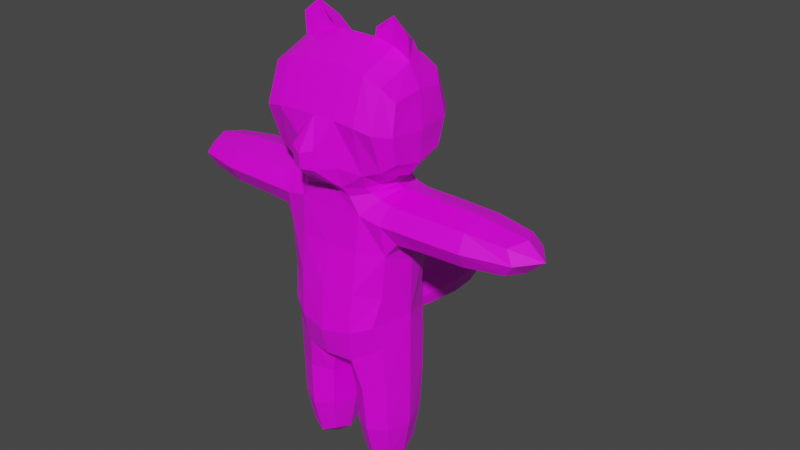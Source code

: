 # Source: Bibou.blend  (saved by Blender 2.82.7; exported with 4.5.12 LTS)
import bpy
from mathutils import Matrix  # noqa: F401  (used for matrix-valued properties, if any)

bpy.ops.wm.read_factory_settings(use_empty=True)
scene = bpy.context.scene
scene.name = 'Scene'

# ---- collections
col_collection = bpy.data.collections.new('Collection'); scene.collection.children.link(col_collection)

# ---- images (referenced by path relative to the original .blend; pixels are not part of the script)
import os
ASSET_DIR = os.environ.get("B2B_ASSET_DIR", "")  # directory of the original .blend (textures are referenced by path, not embedded)
HERE = os.path.dirname(os.path.abspath(__file__))  # packed textures are extracted next to this script under _unpacked/

def load_image(name, relpath, width, height, colorspace="sRGB"):
    """Load a texture the original file referenced (path relative to the .blend, or extracted next to this script)."""
    p = next((c for c in (os.path.join(HERE, relpath), os.path.join(ASSET_DIR, relpath)) if relpath and os.path.exists(c)), "")
    if p:
        img = bpy.data.images.load(p, check_existing=True)
        img.name = name
    else:  # same state as the original file: an image datablock whose file is absent (Cycles renders it pink)
        img = bpy.data.images.new(name, width, height)
        img.source = "FILE"
        img.filepath = "//" + (relpath or name)
    img.colorspace_settings.name = colorspace
    return img
img_texture = load_image('Texture', 'Bibou.png', 1024, 1024, 'sRGB')

# ---- materials (node trees are filled in below, after node groups)
mat_material = bpy.data.materials.new('Material')
mat_material.alpha_threshold = 0.0
mat_material.use_transparent_shadow = False
mat_material.line_color = (0.0, 0.0, 0.0, 1.0)

# ---- material node trees
mat_material.use_nodes = True; mat_material.node_tree.nodes.clear()
_N = mat_material.node_tree.nodes; _L = mat_material.node_tree.links
n0 = _N.new('ShaderNodeOutputMaterial'); n0.name = 'Material Output'; n0.location = (300, 300)
n1 = _N.new('ShaderNodeBsdfPrincipled'); n1.name = 'Principled BSDF'; n1.location = (10, 300)
n1.distribution = 'GGX'
n1.subsurface_method = 'BURLEY'
n1.inputs[2].default_value = 0.4
n1.inputs[3].default_value = 1.45
n1.inputs[27].default_value = (0.0, 0.0, 0.0, 1.0)
n1.inputs[28].default_value = 1.0
n2 = _N.new('ShaderNodeTexImage'); n2.name = 'Image Texture'; n2.location = (-280, 280)
n2.image = img_texture
_L.new(n1.outputs[0], n0.inputs[0])
_L.new(n2.outputs[0], n1.inputs[0])
n0.is_active_output = True

# ---- world
world_world = bpy.data.worlds.new('World'); scene.world = world_world
world_world.use_nodes = True; world_world.node_tree.nodes.clear()
_N = world_world.node_tree.nodes; _L = world_world.node_tree.links
n0 = _N.new('ShaderNodeOutputWorld'); n0.name = 'World Output'; n0.location = (300, 300)
n1 = _N.new('ShaderNodeBackground'); n1.name = 'Background'; n1.location = (10, 300)
n1.inputs[0].default_value = (0.05088, 0.05088, 0.05088, 1.0)
_L.new(n1.outputs[0], n0.inputs[0])
n0.is_active_output = True
world_world.color = (0.05088, 0.05088, 0.05088)
world_world.use_sun_shadow = False
world_world.sun_shadow_jitter_overblur = 0.0

# ---- meshes
me_cube_001 = bpy.data.meshes.new('Cube.001')
me_cube_001.from_pydata([(0.8356, -0.4133, -1.127), (0.9138, -0.4, 1.87), (0.8726, 0.4, -1.109), (0.9138, 0.4, 1.87), (0.8791, 0.456, 1.08), (0.883, -0.468, 1.1), (0.1601, 0.4, -1.29), (0.2237, -0.4133, -1.296), (0.7748, -0.3, -2.493), (0.7706, 0.3, -2.46), (0.3238, -0.3, -2.493), (0.3183, 0.3, -2.46), (0.7794, 0.5, -0.1112), (0.4418, 0.6, -1.019), (0.3319, 0.6182, -0.2723), (0.2696, 0.6182, -0.6679), (0.3468, 1.902, -0.2121), (0.3468, 1.902, -0.7098), (0.1156, 2.925, -0.3698), (0.1156, 2.925, -0.5581), (0.2538, 0.9061, -0.6391), (0.2538, 0.9061, -0.2883), (0.2435, 2.633, -0.6782), (0.2435, 2.633, -0.2461), (1.385, -0.3914, 1.857), (1.385, 0.4086, 1.857), (1.385, 0.4086, 1.328), (1.385, -0.3914, 1.328), (2.734, -0.2611, 1.778), (2.734, 0.3389, 1.778), (2.734, 0.3389, 1.382), (2.734, -0.2611, 1.382), (0.7367, -0.595, -0.0728), (0.6287, -0.4333, 1.974), (0.6287, 0.4333, 1.974), (0.6644, -0.66, 2.313), (0.6644, 0.66, 2.313), (0.6556, -0.6, 3.704), (0.6556, 0.6, 3.704), (1.062, -0.45, 2.51), (1.062, 0.45, 2.51), (1.062, -0.45, 3.376), (1.062, 0.45, 3.376), (0.0, -0.46, -0.9097), (0.0, -0.6, 1.993), (0.0, 0.4, -0.9479), (0.0, 0.6, 1.993), (0.0, -0.6667, 1.083), (-4.657e-09, 0.6, 1.076), (2.328e-10, 0.6182, -0.03553), (1.164e-09, 0.6182, -0.7433), (0.0, 2.0, -0.04871), (0.0, 2.0, -0.8709), (0.0, 2.95, -0.3527), (0.0, 2.95, -0.5756), (0.0, 0.9061, -0.2007), (-6.985e-10, 0.9061, -0.7268), (0.0, 2.633, -0.1381), (0.0, 2.633, -0.7863), (-1.397e-09, -0.86, -0.248), (-1.511e-32, -1.157, 2.41), (0.0, 0.85, 2.41), (0.0, -0.6, 3.76), (0.0, 0.6, 3.76), (0.0, -0.0075, -0.977), (-2.328e-09, -0.6104, 1.613), (0.0, 0.0, 1.993), (0.0, 0.5773, -0.8529), (0.08359, 0.4, -0.9946), (0.7526, 0.4042, 1.899), (0.8539, 0.4218, -0.462), (0.9635, -0.001667, -1.035), (0.9393, 2.794e-09, 1.962), (0.8007, -0.4679, -0.4479), (0.5155, -0.58, -1.229), (0.3814, -0.6188, 1.923), (9.313e-10, -0.7908, 0.4041), (-8.848e-09, 0.6021, 1.613), (0.8613, 0.5602, 1.591), (0.8619, -0.5619, 1.593), (0.4929, -0.6327, 1.101), (0.9751, -0.001708, 0.8844), (0.4816, 0.5852, 1.072), (0.3159, 0.575, -1.192), (0.1536, -0.44, -0.9562), (0.1084, -0.001667, -1.318), (0.8232, -4.191e-09, -2.597), (0.5495, -0.3657, -2.603), (0.5426, 0.3657, -2.55), (0.2726, -6.985e-09, -2.597), (0.8354, -0.3845, -1.947), (0.8372, 0.3829, -1.896), (0.2397, 0.3829, -1.919), (0.2587, -0.3845, -1.968), (9.779e-09, 0.6023, 0.4226), (0.8198, 0.4278, 0.335), (0.6312, 0.575, -1.113), (0.2161, 0.6182, -0.08323), (0.367, 0.6023, -0.8016), (0.5622, 0.5865, -0.1864), (0.1402, 0.6182, -0.7356), (0.3522, 0.6182, -0.5055), (0.0, 2.0, -0.4598), (0.1994, 1.91, -0.1), (0.1994, 1.91, -0.8217), (0.3989, 1.902, -0.461), (0.3109, 1.367, -0.6775), (0.2389, 0.6815, -0.305), (0.0, 0.6815, -0.2077), (0.0, 1.375, -0.7881), (0.0, 2.988, -0.4644), (0.06505, 2.946, -0.3553), (0.06505, 2.946, -0.5729), (0.1161, 2.941, -0.4641), (0.0, 2.835, -0.2359), (0.0, 2.342, -0.8411), (0.1675, 2.832, -0.6168), (0.3162, 2.329, -0.2109), (0.2311, 0.6815, -0.6253), (0.3109, 1.367, -0.247), (6.985e-10, 1.375, -0.1361), (-9.313e-10, 0.6815, -0.7024), (0.1459, 0.9061, -0.7159), (0.1459, 0.9061, -0.2116), (0.2919, 0.9061, -0.4637), (0.0, 2.342, -0.08089), (0.0, 2.835, -0.6907), (0.3162, 2.329, -0.7114), (0.1675, 2.832, -0.3097), (0.14, 2.633, -0.7728), (0.14, 2.633, -0.1516), (0.2801, 2.633, -0.4622), (0.0, 2.633, -0.4622), (1.385, 0.008643, 1.956), (1.385, 0.5586, 1.593), (1.385, -0.5414, 1.593), (1.385, 0.008643, 1.229), (1.037, 0.4011, 1.861), (1.036, 0.4071, 1.305), (1.037, -0.3989, 1.861), (1.036, -0.4056, 1.307), (2.861, 0.04173, 1.82), (2.861, 0.4075, 1.579), (2.861, -0.324, 1.579), (2.861, 0.04173, 1.337), (2.131, -0.3575, 1.333), (2.131, -0.3575, 1.839), (2.131, 0.4082, 1.839), (2.131, 0.4082, 1.333), (0.8224, -0.4804, 0.3972), (4.424e-09, -0.7517, -0.6981), (0.4491, -0.7727, -0.1801), (0.7526, -0.4042, 1.899), (0.3814, 0.6188, 1.923), (0.7114, 8.382e-09, 2.001), (0.0, 1.863e-09, 2.41), (0.3387, -0.831, 2.399), (0.3387, 0.831, 2.399), (0.7481, 2.794e-09, 2.125), (0.0, 0.7438, 2.083), (0.589, 0.5101, 2.063), (0.0, -0.7438, 2.083), (0.589, -0.5101, 2.063), (0.0, 0.0, 4.01), (0.3395, -0.6, 3.753), (0.3395, 0.6, 3.753), (0.6556, 0.0, 3.946), (0.0, 0.8563, 3.091), (0.6566, 0.8372, 3.049), (0.0, -0.8563, 3.091), (0.6566, -0.8372, 3.049), (1.089, -9.313e-10, 2.411), (1.089, -1.863e-09, 3.454), (1.089, 0.5486, 2.932), (1.089, -0.5486, 2.932), (0.9204, -0.5813, 2.405), (0.9171, -0.5743, 3.574), (0.9171, 0.5743, 3.574), (0.9204, 0.5813, 2.405), (0.522, 0.5836, 1.656), (0.523, -0.5879, 1.658), (0.06439, -0.005, -1.02), (0.8207, -5.588e-09, 1.971), (0.4065, -0.677, -0.7104), (0.9573, -0.00576, 9.257e-05), (0.1696, 0.5836, -0.8855), (0.5477, -7.916e-09, -2.826), (0.9449, -0.0002083, -1.94), (0.1475, -0.0002083, -1.975), (0.5457, -0.5306, -1.97), (0.523, 0.5473, -1.771), (0.5794, 0.5853, -0.6246), (0.4386, 0.5864, 0.3233), (0.3576, 1.367, -0.4622), (0.1788, 1.369, -0.152), (0.1788, 1.369, -0.7724), (0.05524, 2.982, -0.4644), (0.1912, 2.834, -0.4633), (0.0963, 2.835, -0.2449), (0.0963, 2.835, -0.6817), (0.131, 0.6815, -0.693), (0.1405, 0.6815, -0.2221), (0.2711, 0.6815, -0.4695), (0.1818, 2.331, -0.8216), (0.1818, 2.331, -0.1006), (0.3636, 2.329, -0.4611), (1.031, 0.5526, 1.594), (1.041, 0.00108, 1.96), (1.044, 0.0009137, 1.191), (1.032, -0.5506, 1.594), (2.144, -0.5012, 1.586), (2.144, 0.02565, 1.934), (2.144, 0.02565, 1.237), (2.144, 0.5525, 1.586), (3.127, 0.0477, 1.576), (0.4763, -0.7167, 0.4411), (0.3376, 0.7202, 2.072), (0.3397, 0.8528, 3.084), (0.6757, -3.725e-09, 2.051), (0.3376, -0.7202, 2.072), (0.3395, 0.0, 4.002), (0.92, -0.792, 2.991), (0.3397, -0.8528, 3.084), (1.147, 5.588e-09, 2.909), (0.92, 0.792, 2.991), (0.9198, 5.588e-09, 3.789), (0.9298, -1.863e-09, 2.192), (0.0, 2.84, -0.4633), (-0.05524, 2.982, -0.4644), (0.0, 2.342, -0.461), (0.0, -1.863e-09, 2.083), (0.0, 1.49e-08, 3.119), (0.1825, -1.093, 2.687), (0.3392, -0.8414, 2.726), (-1.914e-17, -1.169, 2.64), (0.1788, -1.085, 2.404), (0.6556, 0.3, 3.825), (0.9184, 0.2872, 3.682), (0.3395, 0.3, 3.877), (0.6556, 0.0, 4.346), (0.4277, -0.08352, 4.174), (0.4673, 0.1865, 4.115), (0.9113, -0.02332, 4.132), (0.8223, 0.187, 4.02), (0.6556, 0.2042, 4.065)], [(110, 228)], [(48, 77, 179, 82), (46, 153, 179, 77), (34, 69, 179, 153), (3, 78, 179, 69), (4, 82, 179, 78), (5, 79, 180, 80), (1, 152, 180, 79), (33, 75, 180, 152), (44, 65, 180, 75), (47, 80, 180, 65), (45, 68, 181, 64), (68, 6, 85, 181), (181, 85, 7, 84), (64, 181, 84, 43), (3, 69, 182, 72), (69, 34, 154, 182), (182, 154, 33, 152), (72, 182, 152, 1), (0, 73, 183, 74), (32, 151, 183, 73), (59, 150, 183, 151), (43, 84, 183, 150), (7, 74, 183, 84), (2, 70, 184, 71), (12, 95, 184, 70), (4, 81, 184, 95), (5, 149, 184, 81), (32, 73, 184, 149), (0, 71, 184, 73), (45, 67, 185, 68), (50, 100, 185, 67), (15, 98, 185, 100), (13, 83, 185, 98), (6, 68, 185, 83), (10, 89, 186, 87), (89, 11, 88, 186), (186, 88, 9, 86), (87, 186, 86, 8), (2, 71, 187, 91), (71, 0, 90, 187), (187, 90, 8, 86), (91, 187, 86, 9), (7, 85, 188, 93), (85, 6, 92, 188), (188, 92, 11, 89), (93, 188, 89, 10), (0, 74, 189, 90), (74, 7, 93, 189), (189, 93, 10, 87), (90, 189, 87, 8), (6, 83, 190, 92), (13, 96, 190, 83), (2, 91, 190, 96), (9, 88, 190, 91), (11, 92, 190, 88), (13, 98, 191, 96), (15, 101, 191, 98), (14, 99, 191, 101), (12, 70, 191, 99), (2, 96, 191, 70), (12, 99, 192, 95), (14, 97, 192, 99), (49, 94, 192, 97), (48, 82, 192, 94), (4, 95, 192, 82), (21, 124, 193, 119), (124, 20, 106, 193), (193, 106, 17, 105), (119, 193, 105, 16), (55, 123, 194, 120), (123, 21, 119, 194), (194, 119, 16, 103), (120, 194, 103, 51), (20, 122, 195, 106), (122, 56, 109, 195), (195, 109, 52, 104), (106, 195, 104, 17), (53, 111, 196, 110), (111, 18, 113, 196), (196, 113, 19, 112), (110, 196, 112, 54), (23, 131, 197, 128), (131, 22, 116, 197), (197, 116, 19, 113), (128, 197, 113, 18), (57, 130, 198, 114), (130, 23, 128, 198), (198, 128, 18, 111), (114, 198, 111, 53), (22, 129, 199, 116), (129, 58, 126, 199), (199, 126, 54, 112), (116, 199, 112, 19), (15, 100, 200, 118), (100, 50, 121, 200), (200, 121, 56, 122), (118, 200, 122, 20), (49, 97, 201, 108), (97, 14, 107, 201), (201, 107, 21, 123), (108, 201, 123, 55), (14, 101, 202, 107), (101, 15, 118, 202), (202, 118, 20, 124), (107, 202, 124, 21), (17, 104, 203, 127), (104, 52, 115, 203), (203, 115, 58, 129), (127, 203, 129, 22), (51, 103, 204, 125), (103, 16, 117, 204), (204, 117, 23, 130), (125, 204, 130, 57), (16, 105, 205, 117), (105, 17, 127, 205), (205, 127, 22, 131), (117, 205, 131, 23), (4, 78, 206, 138), (78, 3, 137, 206), (206, 137, 25, 134), (138, 206, 134, 26), (3, 72, 207, 137), (72, 1, 139, 207), (207, 139, 24, 133), (137, 207, 133, 25), (5, 81, 208, 140), (81, 4, 138, 208), (208, 138, 26, 136), (140, 208, 136, 27), (1, 79, 209, 139), (79, 5, 140, 209), (209, 140, 27, 135), (139, 209, 135, 24), (24, 135, 210, 146), (135, 27, 145, 210), (210, 145, 31, 143), (146, 210, 143, 28), (25, 133, 211, 147), (133, 24, 146, 211), (211, 146, 28, 141), (147, 211, 141, 29), (27, 136, 212, 145), (136, 26, 148, 212), (212, 148, 30, 144), (145, 212, 144, 31), (26, 134, 213, 148), (134, 25, 147, 213), (213, 147, 29, 142), (148, 213, 142, 30), (28, 143, 214, 141), (143, 31, 144, 214), (214, 144, 30, 142), (141, 214, 142, 29), (59, 151, 215, 76), (151, 32, 149, 215), (215, 149, 5, 80), (76, 215, 80, 47), (34, 153, 216, 160), (153, 46, 159, 216), (216, 159, 61, 157), (160, 216, 157, 36), (36, 157, 217, 168), (157, 61, 167, 217), (217, 167, 63, 165), (168, 217, 165, 38), (33, 154, 218, 162), (154, 34, 160, 218), (218, 160, 36, 158), (162, 218, 158, 35), (44, 75, 219, 161), (75, 33, 162, 219), (219, 162, 35, 156), (161, 219, 156, 235, 60), (37, 166, 220, 164), (225, 237, 243, 242), (220, 238, 165, 63, 163), (164, 220, 163, 62), (37, 170, 221, 176), (170, 35, 175, 221), (221, 175, 39, 174), (176, 221, 174, 41), (60, 235, 232, 234), (156, 35, 170, 222, 233), (222, 170, 37, 164), (169, 222, 164, 62), (39, 171, 223, 174), (171, 40, 173, 223), (223, 173, 42, 172), (174, 223, 172, 41), (36, 168, 224, 178), (168, 38, 177, 224), (224, 177, 42, 173), (178, 224, 173, 40), (38, 236, 237, 177), (166, 37, 176, 225), (225, 176, 41, 172), (177, 237, 225, 172, 42), (35, 158, 226, 175), (158, 36, 178, 226), (226, 178, 40, 171), (175, 226, 171, 39), (58, 126, 227, 132), (126, 54, 110, 227), (227, 110, 53, 114), (132, 227, 114, 57), (52, 115, 229, 102), (115, 58, 132, 229), (229, 132, 57, 125), (102, 229, 125, 51), (232, 235, 156, 233), (46, 159, 230, 66), (159, 61, 155, 230), (230, 155, 60, 161), (66, 230, 161, 44), (61, 167, 231, 155), (167, 63, 163, 231), (231, 163, 62, 169), (155, 231, 169, 234, 60), (234, 232, 233, 222, 169), (239, 244, 241, 240), (238, 220, 240, 241), (238, 236, 38, 165), (243, 244, 239, 242), (237, 236, 244, 243), (236, 238, 241, 244), (220, 166, 239, 240), (166, 225, 242, 239)])
_uv = me_cube_001.uv_layers.new(name='UVMap')
_uv.uv.foreach_set('vector', [0.709, 0.4138, 0.7085, 0.4757, 0.6448, 0.4783, 0.6503, 0.411, 0.708, 0.5198, 0.6622, 0.5088, 0.6448, 0.4783, 0.7085, 0.4757, 0.6293, 0.5204, 0.6139, 0.5121, 0.6448, 0.4783, 0.6622, 0.5088, 0.5943, 0.5079, 0.6034, 0.4697, 0.6448, 0.4783, 0.6139, 0.5121, 0.6001, 0.4146, 0.6503, 0.411, 0.6448, 0.4783, 0.6034, 0.4697, 0.2428, 0.3263, 0.246, 0.2662, 0.2874, 0.2576, 0.2928, 0.3256, 0.2366, 0.2322, 0.2561, 0.2283, 0.2874, 0.2576, 0.246, 0.2662, 0.2715, 0.2189, 0.3045, 0.2249, 0.2874, 0.2576, 0.2561, 0.2283, 0.3503, 0.2156, 0.3512, 0.262, 0.2874, 0.2576, 0.3045, 0.2249, 0.353, 0.3268, 0.2928, 0.3256, 0.2874, 0.2576, 0.3512, 0.262, 0.8661, 0.3295, 0.8749, 0.331, 0.8628, 0.379, 0.8561, 0.3782, 0.3823, 0.9518, 0.3839, 0.9146, 0.4333, 0.9147, 0.4319, 0.9515, 0.4319, 0.9515, 0.4333, 0.9147, 0.4826, 0.9173, 0.484, 0.9597, 0.8561, 0.3782, 0.8628, 0.379, 0.8648, 0.4335, 0.8472, 0.4328, 0.947, 0.2722, 0.9475, 0.2922, 0.8984, 0.2856, 0.8984, 0.2712, 0.9475, 0.2922, 0.9512, 0.3088, 0.8984, 0.2994, 0.8984, 0.2856, 0.8984, 0.2856, 0.8984, 0.2994, 0.8453, 0.3088, 0.8487, 0.2922, 0.8984, 0.2712, 0.8984, 0.2856, 0.8487, 0.2922, 0.8492, 0.2722, 0.2517, 0.5979, 0.2556, 0.515, 0.3072, 0.5466, 0.2934, 0.61, 0.2647, 0.4693, 0.3027, 0.4821, 0.3072, 0.5466, 0.2556, 0.515, 0.3586, 0.4896, 0.3577, 0.5444, 0.3072, 0.5466, 0.3027, 0.4821, 0.8472, 0.4328, 0.8648, 0.4335, 0.8947, 0.469, 0.8453, 0.469, 0.3261, 0.6172, 0.2934, 0.61, 0.3072, 0.5466, 0.3345, 0.5757, 0.8332, 0.1818, 0.8358, 0.2608, 0.7833, 0.3172, 0.784, 0.1908, 0.8453, 0.3036, 0.8363, 0.3581, 0.7833, 0.3172, 0.8358, 0.2608, 0.8395, 0.4491, 0.7835, 0.4252, 0.7833, 0.3172, 0.8363, 0.3581, 0.7266, 0.4513, 0.7253, 0.3655, 0.7833, 0.3172, 0.7835, 0.4252, 0.7115, 0.308, 0.7271, 0.2623, 0.7833, 0.3172, 0.7253, 0.3655, 0.7339, 0.1794, 0.784, 0.1908, 0.7833, 0.3172, 0.7271, 0.2623, 0.8661, 0.3295, 0.8723, 0.3088, 0.8917, 0.3116, 0.8749, 0.331, 0.7111, 0.2025, 0.6941, 0.2026, 0.6901, 0.1864, 0.7105, 0.1914, 0.6783, 0.2097, 0.6664, 0.1942, 0.6901, 0.1864, 0.6941, 0.2026, 0.6575, 0.1687, 0.6726, 0.1505, 0.6901, 0.1864, 0.6664, 0.1942, 0.3839, 0.9146, 0.3823, 0.9518, 0.3586, 0.9619, 0.3609, 0.922, 0.4766, 0.7708, 0.4411, 0.7577, 0.4409, 0.7242, 0.484, 0.7531, 0.4411, 0.7577, 0.4032, 0.7714, 0.3945, 0.7552, 0.4409, 0.7242, 0.2611, 0.8209, 0.2706, 0.7773, 0.2993, 0.7879, 0.2993, 0.8244, 0.2626, 0.8662, 0.2611, 0.8209, 0.2993, 0.8244, 0.2928, 0.8608, 0.8332, 0.1818, 0.784, 0.1908, 0.7844, 0.08037, 0.8314, 0.08573, 0.784, 0.1908, 0.7339, 0.1794, 0.7376, 0.07937, 0.7844, 0.08037, 0.7844, 0.08037, 0.7376, 0.07937, 0.7481, 0.01263, 0.7848, 0.0, 0.8314, 0.08573, 0.7844, 0.08037, 0.7848, 0.0, 0.8215, 0.01685, 0.4826, 0.9173, 0.4333, 0.9147, 0.4375, 0.8351, 0.4836, 0.8357, 0.4333, 0.9147, 0.3839, 0.9146, 0.3899, 0.8376, 0.4375, 0.8351, 0.4375, 0.8351, 0.3899, 0.8376, 0.4032, 0.7714, 0.4411, 0.7577, 0.4836, 0.8357, 0.4375, 0.8351, 0.4411, 0.7577, 0.4766, 0.7708, 0.2517, 0.5979, 0.2934, 0.61, 0.2903, 0.7004, 0.2528, 0.6979, 0.2934, 0.61, 0.3261, 0.6172, 0.3227, 0.6993, 0.2903, 0.7004, 0.2903, 0.7004, 0.3227, 0.6993, 0.3144, 0.7634, 0.2883, 0.7773, 0.2528, 0.6979, 0.2903, 0.7004, 0.2883, 0.7773, 0.2597, 0.7643, 0.6888, 0.1467, 0.6726, 0.1505, 0.6476, 0.08325, 0.6795, 0.07423, 0.6575, 0.1687, 0.6343, 0.1577, 0.6476, 0.08325, 0.6726, 0.1505, 0.6022, 0.1635, 0.6071, 0.07331, 0.6476, 0.08325, 0.6343, 0.1577, 0.6144, 0.01168, 0.6432, 0.0, 0.6476, 0.08325, 0.6071, 0.07331, 0.6692, 0.01436, 0.6795, 0.07423, 0.6476, 0.08325, 0.6432, 0.0, 0.6575, 0.1687, 0.6664, 0.1942, 0.6402, 0.2141, 0.6343, 0.1577, 0.6783, 0.2097, 0.6681, 0.228, 0.6402, 0.2141, 0.6664, 0.1942, 0.6704, 0.2551, 0.6419, 0.2649, 0.6402, 0.2141, 0.6681, 0.228, 0.6141, 0.2756, 0.6042, 0.2376, 0.6402, 0.2141, 0.6419, 0.2649, 0.6022, 0.1635, 0.6343, 0.1577, 0.6402, 0.2141, 0.6042, 0.2376, 0.6141, 0.2756, 0.6419, 0.2649, 0.6563, 0.3246, 0.6076, 0.3298, 0.6704, 0.2551, 0.6842, 0.2776, 0.6563, 0.3246, 0.6419, 0.2649, 0.7104, 0.2844, 0.7097, 0.338, 0.6563, 0.3246, 0.6842, 0.2776, 0.709, 0.4138, 0.6503, 0.411, 0.6563, 0.3246, 0.7097, 0.338, 0.6001, 0.4146, 0.6076, 0.3298, 0.6563, 0.3246, 0.6503, 0.411, 0.9451, 0.9726, 0.9237, 0.9726, 0.924, 0.9164, 0.9503, 0.9164, 0.9237, 0.9726, 0.9022, 0.9725, 0.8977, 0.9163, 0.924, 0.9164, 0.924, 0.9164, 0.8977, 0.9163, 0.8939, 0.8511, 0.9243, 0.8512, 0.9503, 0.9164, 0.924, 0.9164, 0.9243, 0.8512, 0.9547, 0.8512, 0.9996, 0.9592, 0.9818, 0.9595, 0.9779, 0.9029, 0.9997, 0.9017, 0.9818, 0.9595, 0.9671, 0.96, 0.9599, 0.9038, 0.9779, 0.9029, 0.9779, 0.9029, 0.9599, 0.9038, 0.955, 0.8385, 0.9751, 0.8368, 0.9997, 0.9017, 0.9779, 0.9029, 0.9751, 0.8368, 1.0, 0.8251, 0.9629, 0.03511, 0.9776, 0.03546, 0.974, 0.092, 0.9559, 0.09133, 0.9776, 0.03546, 0.9954, 0.03574, 0.9958, 0.09311, 0.974, 0.092, 0.974, 0.092, 0.9958, 0.09311, 0.9964, 0.1695, 0.9715, 0.1581, 0.9559, 0.09133, 0.974, 0.092, 0.9715, 0.1581, 0.9512, 0.1566, 0.2295, 0.8779, 0.2216, 0.8782, 0.222, 0.8642, 0.2287, 0.8636, 0.2216, 0.8782, 0.2151, 0.8777, 0.2141, 0.8662, 0.222, 0.8642, 0.222, 0.8642, 0.2141, 0.8662, 0.213, 0.8561, 0.2191, 0.8532, 0.2287, 0.8636, 0.222, 0.8642, 0.2191, 0.8532, 0.2271, 0.8523, 0.9507, 0.7617, 0.9243, 0.7617, 0.9241, 0.7371, 0.9429, 0.7373, 0.9243, 0.7617, 0.8979, 0.7616, 0.9054, 0.7373, 0.9241, 0.7371, 0.9241, 0.7371, 0.9054, 0.7373, 0.9125, 0.7259, 0.924, 0.7239, 0.9429, 0.7373, 0.9241, 0.7371, 0.924, 0.7239, 0.9356, 0.7259, 0.9963, 0.7482, 0.9792, 0.7485, 0.9819, 0.7242, 0.9936, 0.7239, 0.9792, 0.7485, 0.9647, 0.7491, 0.9719, 0.7249, 0.9819, 0.7242, 0.2178, 0.8956, 0.2084, 0.8887, 0.2151, 0.8777, 0.2216, 0.8782, 0.2295, 0.8959, 0.2178, 0.8956, 0.2216, 0.8782, 0.2295, 0.8779, 0.9613, 0.246, 0.9759, 0.2464, 0.9786, 0.2709, 0.9686, 0.2703, 0.9759, 0.2464, 0.9931, 0.2467, 0.9904, 0.2712, 0.9786, 0.2709, 0.9786, 0.2709, 0.9904, 0.2712, 0.9875, 0.2849, 0.9796, 0.2843, 0.9686, 0.2703, 0.9786, 0.2709, 0.9796, 0.2843, 0.9733, 0.2816, 0.9623, 0.0, 0.9794, 0.0003655, 0.9793, 0.008022, 0.9658, 0.007709, 0.9794, 0.0003655, 0.9964, 0.0006336, 0.9953, 0.008277, 0.9793, 0.008022, 0.9793, 0.008022, 0.9953, 0.008277, 0.9954, 0.03574, 0.9776, 0.03546, 0.9658, 0.007709, 0.9793, 0.008022, 0.9776, 0.03546, 0.9629, 0.03511, 0.7104, 0.2844, 0.6842, 0.2776, 0.6945, 0.2596, 0.7115, 0.2621, 0.6842, 0.2776, 0.6704, 0.2551, 0.6827, 0.2494, 0.6945, 0.2596, 0.9828, 0.987, 0.9691, 0.9875, 0.9671, 0.96, 0.9818, 0.9595, 1.0, 0.9866, 0.9828, 0.987, 0.9818, 0.9595, 0.9996, 0.9592, 0.6704, 0.2551, 0.6681, 0.228, 0.6789, 0.2302, 0.6827, 0.2494, 0.6681, 0.228, 0.6783, 0.2097, 0.6839, 0.2124, 0.6789, 0.2302, 0.9229, 1.0, 0.9039, 0.9999, 0.9022, 0.9725, 0.9237, 0.9726, 0.943, 1.0, 0.9229, 1.0, 0.9237, 0.9726, 0.9451, 0.9726, 0.9512, 0.1566, 0.9715, 0.1581, 0.9727, 0.2096, 0.954, 0.2089, 0.9715, 0.1581, 0.9964, 0.1695, 0.995, 0.2112, 0.9727, 0.2096, 0.9727, 0.2096, 0.995, 0.2112, 0.9931, 0.2467, 0.9759, 0.2464, 0.954, 0.2089, 0.9727, 0.2096, 0.9759, 0.2464, 0.9613, 0.246, 1.0, 0.8251, 0.9751, 0.8368, 0.9761, 0.7853, 0.9984, 0.7836, 0.9751, 0.8368, 0.955, 0.8385, 0.9575, 0.7862, 0.9761, 0.7853, 0.9761, 0.7853, 0.9575, 0.7862, 0.9647, 0.7491, 0.9792, 0.7485, 0.9984, 0.7836, 0.9761, 0.7853, 0.9792, 0.7485, 0.9963, 0.7482, 0.9547, 0.8512, 0.9243, 0.8512, 0.9244, 0.7989, 0.955, 0.7989, 0.9243, 0.8512, 0.8939, 0.8511, 0.8938, 0.7988, 0.9244, 0.7989, 0.9244, 0.7989, 0.8938, 0.7988, 0.8979, 0.7616, 0.9243, 0.7617, 0.955, 0.7989, 0.9244, 0.7989, 0.9243, 0.7617, 0.9507, 0.7617, 0.6001, 0.4146, 0.6034, 0.4697, 0.5827, 0.4693, 0.5801, 0.4415, 0.6034, 0.4697, 0.5943, 0.5079, 0.5793, 0.5061, 0.5827, 0.4693, 0.5827, 0.4693, 0.5793, 0.5061, 0.5372, 0.5033, 0.5398, 0.4669, 0.5801, 0.4415, 0.5827, 0.4693, 0.5398, 0.4669, 0.5378, 0.4421, 0.947, 0.2722, 0.8984, 0.2712, 0.8986, 0.259, 0.9472, 0.2572, 0.8984, 0.2712, 0.8492, 0.2722, 0.8494, 0.2572, 0.8986, 0.259, 0.8986, 0.259, 0.8494, 0.2572, 0.8505, 0.2153, 0.8997, 0.2175, 0.9472, 0.2572, 0.8986, 0.259, 0.8997, 0.2175, 0.9483, 0.2153, 0.7266, 0.4513, 0.7835, 0.4252, 0.7837, 0.4626, 0.734, 0.4767, 0.7835, 0.4252, 0.8395, 0.4491, 0.8333, 0.4767, 0.7837, 0.4626, 0.5333, 0.9829, 0.484, 0.9794, 0.4852, 0.937, 0.5338, 0.941, 0.5832, 0.9829, 0.5333, 0.9829, 0.5338, 0.941, 0.5829, 0.9405, 0.2366, 0.2322, 0.246, 0.2662, 0.2253, 0.2664, 0.2216, 0.2335, 0.246, 0.2662, 0.2428, 0.3263, 0.2229, 0.3012, 0.2253, 0.2664, 0.2253, 0.2664, 0.2229, 0.3012, 0.1803, 0.2993, 0.1823, 0.2672, 0.2216, 0.2335, 0.2253, 0.2664, 0.1823, 0.2672, 0.1793, 0.2347, 0.1793, 0.2347, 0.1823, 0.2672, 0.08976, 0.2696, 0.08848, 0.2384, 0.1823, 0.2672, 0.1803, 0.2993, 0.0894, 0.3002, 0.08976, 0.2696, 0.08976, 0.2696, 0.0894, 0.3002, 0.01468, 0.2953, 0.0, 0.2716, 0.08848, 0.2384, 0.08976, 0.2696, 0.0, 0.2716, 0.01396, 0.2469, 0.9483, 0.2153, 0.8997, 0.2175, 0.9022, 0.126, 0.9486, 0.1254, 0.8997, 0.2175, 0.8505, 0.2153, 0.8551, 0.1254, 0.9022, 0.126, 0.9022, 0.126, 0.8551, 0.1254, 0.867, 0.05161, 0.9042, 0.03733, 0.9486, 0.1254, 0.9022, 0.126, 0.9042, 0.03733, 0.9403, 0.05161, 0.5829, 0.9405, 0.5338, 0.941, 0.5348, 0.8499, 0.5818, 0.8509, 0.5338, 0.941, 0.4852, 0.937, 0.4883, 0.8475, 0.5348, 0.8499, 0.5348, 0.8499, 0.4883, 0.8475, 0.4993, 0.7745, 0.536, 0.7616, 0.5818, 0.8509, 0.5348, 0.8499, 0.536, 0.7616, 0.5726, 0.7771, 0.5378, 0.4421, 0.5398, 0.4669, 0.4478, 0.4618, 0.4473, 0.4382, 0.5398, 0.4669, 0.5372, 0.5033, 0.4468, 0.4968, 0.4478, 0.4618, 0.4478, 0.4618, 0.4468, 0.4968, 0.3727, 0.4889, 0.3586, 0.4624, 0.4473, 0.4382, 0.4478, 0.4618, 0.3586, 0.4624, 0.3731, 0.443, 0.867, 0.05161, 0.8587, 0.03198, 0.9043, 0.0, 0.9042, 0.03733, 0.5812, 0.7576, 0.5726, 0.7771, 0.536, 0.7616, 0.5369, 0.7242, 0.5369, 0.7242, 0.536, 0.7616, 0.4993, 0.7745, 0.4919, 0.7544, 0.9042, 0.03733, 0.9043, 0.0, 0.9481, 0.03198, 0.9403, 0.05161, 0.3586, 0.4896, 0.3027, 0.4821, 0.2973, 0.4062, 0.3563, 0.4099, 0.3027, 0.4821, 0.2647, 0.4693, 0.2516, 0.4119, 0.2973, 0.4062, 0.2973, 0.4062, 0.2516, 0.4119, 0.2428, 0.3263, 0.2928, 0.3256, 0.3563, 0.4099, 0.2973, 0.4062, 0.2928, 0.3256, 0.353, 0.3268, 0.6293, 0.5204, 0.6622, 0.5088, 0.6689, 0.5224, 0.6352, 0.5279, 0.2468, 0.8523, 0.2468, 0.8964, 0.2295, 0.8934, 0.2346, 0.8533, 0.6689, 0.5224, 0.7102, 0.5246, 0.7115, 0.5584, 0.6702, 0.5559, 0.6352, 0.5279, 0.6689, 0.5224, 0.6702, 0.5559, 0.6281, 0.5506, 0.6281, 0.5506, 0.6702, 0.5559, 0.6697, 0.6343, 0.6311, 0.6289, 0.6702, 0.5559, 0.7115, 0.5584, 0.7109, 0.637, 0.6697, 0.6343, 0.6697, 0.6343, 0.7109, 0.637, 0.7063, 0.7242, 0.6651, 0.7214, 0.6311, 0.6289, 0.6697, 0.6343, 0.6651, 0.7214, 0.6268, 0.7139, 0.8947, 0.4422, 0.898, 0.3894, 0.9041, 0.3894, 0.9055, 0.4515, 0.898, 0.3894, 0.8947, 0.3364, 0.9055, 0.327, 0.9041, 0.3894, 0.9041, 0.3894, 0.9055, 0.327, 0.9361, 0.3088, 0.9131, 0.3894, 0.9055, 0.4515, 0.9041, 0.3894, 0.9131, 0.3894, 0.9361, 0.4699, 0.3446, 0.8466, 0.3012, 0.838, 0.3049, 0.8258, 0.3451, 0.8288, 0.3045, 0.2249, 0.2715, 0.2189, 0.2774, 0.2081, 0.3112, 0.2068, 0.3112, 0.2068, 0.2774, 0.2081, 0.2702, 0.178, 0.3123, 0.1671, 0.3451, 0.8288, 0.3049, 0.8258, 0.2993, 0.8108, 0.3227, 0.7829, 0.3451, 0.7773, 0.6688, 0.7244, 0.6635, 0.7984, 0.6242, 0.7984, 0.6297, 0.7244, 0.8364, 0.7622, 0.7989, 0.7625, 0.8245, 0.7279, 0.8535, 0.7239, 0.6242, 0.7984, 0.627, 0.8346, 0.6297, 0.8709, 0.5888, 0.8707, 0.5832, 0.7983, 0.6297, 0.7244, 0.6242, 0.7984, 0.5832, 0.7983, 0.5888, 0.7242, 0.2678, 0.008119, 0.2727, 0.0885, 0.2402, 0.09596, 0.2359, 0.0245, 0.2727, 0.0885, 0.2702, 0.178, 0.2378, 0.1672, 0.2402, 0.09596, 0.8938, 0.8869, 0.845, 0.9453, 0.8345, 0.9278, 0.8636, 0.8835, 0.8933, 0.811, 0.8938, 0.8869, 0.8636, 0.8835, 0.8709, 0.8284, 0.3586, 0.1657, 0.3358, 0.1666, 0.335, 0.1321, 0.3584, 0.1376, 0.3123, 0.1671, 0.2702, 0.178, 0.2727, 0.0885, 0.3113, 0.08352, 0.3118, 0.1272, 0.3113, 0.08352, 0.2727, 0.0885, 0.2678, 0.008119, 0.306, 0.00154, 0.3525, 0.08204, 0.3113, 0.08352, 0.306, 0.00154, 0.3471, 0.0, 0.8345, 0.9278, 0.7787, 0.9202, 0.7997, 0.8631, 0.8636, 0.8835, 0.7787, 0.9202, 0.7312, 0.89, 0.7376, 0.8374, 0.7997, 0.8631, 0.7997, 0.8631, 0.7376, 0.8374, 0.7676, 0.7906, 0.8225, 0.8007, 0.8636, 0.8835, 0.7997, 0.8631, 0.8225, 0.8007, 0.8709, 0.8284, 0.6281, 0.5506, 0.6311, 0.6289, 0.5985, 0.6225, 0.5958, 0.5628, 0.6311, 0.6289, 0.6268, 0.7139, 0.5949, 0.6983, 0.5985, 0.6225, 0.712, 0.8204, 0.7615, 0.7628, 0.7676, 0.7906, 0.7376, 0.8374, 0.7115, 0.8965, 0.712, 0.8204, 0.7376, 0.8374, 0.7312, 0.89, 0.6688, 0.8709, 0.6661, 0.8347, 0.7009, 0.8328, 0.7031, 0.8675, 0.6635, 0.7984, 0.6688, 0.7244, 0.7031, 0.7273, 0.6987, 0.7981, 0.8364, 0.7622, 0.8933, 0.811, 0.8709, 0.8284, 0.8225, 0.8007, 0.7615, 0.7628, 0.7989, 0.7625, 0.8364, 0.7622, 0.8225, 0.8007, 0.7676, 0.7906, 0.2084, 0.7773, 0.2027, 0.8582, 0.1793, 0.8582, 0.1755, 0.7869, 0.2027, 0.8582, 0.2084, 0.9385, 0.1755, 0.9288, 0.1793, 0.8582, 0.7693, 0.9453, 0.7115, 0.8965, 0.7312, 0.89, 0.7787, 0.9202, 0.845, 0.9453, 0.7693, 0.9453, 0.7787, 0.9202, 0.8345, 0.9278, 0.01035, 0.8206, 0.02203, 0.7959, 0.04982, 0.7954, 0.04997, 0.8206, 0.02203, 0.7959, 0.0361, 0.7819, 0.04969, 0.7773, 0.04982, 0.7954, 0.04982, 0.7954, 0.04969, 0.7773, 0.06335, 0.7819, 0.07762, 0.7959, 0.04997, 0.8206, 0.04982, 0.7954, 0.07762, 0.7959, 0.08958, 0.8206, 0.0, 0.8979, 0.003647, 0.8562, 0.05011, 0.8562, 0.05025, 0.8979, 0.003647, 0.8562, 0.01035, 0.8206, 0.04997, 0.8206, 0.05011, 0.8562, 0.05011, 0.8562, 0.04997, 0.8206, 0.08958, 0.8206, 0.09657, 0.8562, 0.05025, 0.8979, 0.05011, 0.8562, 0.09657, 0.8562, 0.1005, 0.8979, 0.2994, 0.8826, 0.2993, 0.8481, 0.3301, 0.8466, 0.3301, 0.8866, 0.958, 0.6926, 0.9471, 0.7102, 0.9471, 0.6194, 0.958, 0.6194, 0.9471, 0.7102, 0.9071, 0.7231, 0.9071, 0.6194, 0.9471, 0.6194, 0.9471, 0.6194, 0.9071, 0.6194, 0.9071, 0.4782, 0.9471, 0.5286, 0.958, 0.6194, 0.9471, 0.6194, 0.9471, 0.5286, 0.958, 0.5461, 0.9071, 0.7231, 0.8238, 0.7239, 0.8204, 0.6194, 0.9071, 0.6194, 0.8238, 0.7239, 0.7421, 0.6926, 0.7115, 0.6194, 0.8204, 0.6194, 0.8204, 0.6194, 0.7115, 0.6194, 0.7421, 0.5461, 0.8238, 0.5148, 0.9071, 0.6194, 0.8204, 0.6194, 0.8238, 0.5148, 0.8789, 0.4767, 0.9071, 0.4782, 0.3584, 0.1376, 0.335, 0.1321, 0.3118, 0.1272, 0.3113, 0.08352, 0.3525, 0.08204, 0.1005, 0.8331, 0.1396, 0.8225, 0.1403, 0.8462, 0.124, 0.8527, 0.3491, 0.8466, 0.3491, 0.8859, 0.3352, 0.9017, 0.3301, 0.868, 0.627, 0.8346, 0.6661, 0.8347, 0.6688, 0.8709, 0.6297, 0.8709, 0.1378, 0.8014, 0.1396, 0.8225, 0.1005, 0.8331, 0.1137, 0.7952, 0.1755, 0.7773, 0.1698, 0.8133, 0.1396, 0.8225, 0.1378, 0.8014, 0.1698, 0.8133, 0.1755, 0.852, 0.1403, 0.8462, 0.1396, 0.8225, 0.2611, 0.7773, 0.2542, 0.8156, 0.2084, 0.7986, 0.2382, 0.7788, 0.2542, 0.8156, 0.2611, 0.8523, 0.2223, 0.8364, 0.2084, 0.7986])
me_cube_001.materials.append(mat_material)
me_cube_001.use_remesh_fix_poles = True
me_cube_001.use_remesh_preserve_attributes = False
me_cube_001.use_mirror_vertex_groups = False
me_cube_001.update()

# ---- objects
ob_cube = bpy.data.objects.new('Cube', me_cube_001)

# ---- transforms, parenting, visibility, modifiers, constraints
ob_cube.location = (0.0, 0.0, 1.0)
ob_cube.lineart.crease_threshold = 0.0
_m = ob_cube.modifiers.new('Mirror', 'MIRROR')

# ---- collection membership
col_collection.objects.link(ob_cube)

# ---- scene / render settings (as saved in the file)
scene.frame_start = 1; scene.frame_end = 250; scene.frame_set(55)
scene.render.engine = 'BLENDER_EEVEE_NEXT'
scene.cycles.use_denoising = False
scene.cycles.samples = 128
scene.cycles.sampling_pattern = 'TABULATED_SOBOL'
scene.cycles.use_adaptive_sampling = False
scene.cycles.use_light_tree = False
scene.view_settings.view_transform = 'Filmic'
bpy.context.view_layer.update()

# ---- added for rendering (the .blend has no active camera and no usable light): camera, sun
cam_auto = bpy.data.cameras.new('AutoCamera')
cam_auto.lens = 50.0
cam_auto.sensor_width = 36.0
cam_auto.clip_end = 1000.0
ob_auto_camera = bpy.data.objects.new('AutoCamera', cam_auto)
scene.collection.objects.link(ob_auto_camera)
ob_auto_camera.location = (9.60705, -10.6192, 9.44567)
ob_auto_camera.rotation_euler = (1.09748, -7.21219e-08, 0.694738)
scene.camera = ob_auto_camera
light_auto_sun = bpy.data.lights.new('AutoSun', 'SUN')
light_auto_sun.energy = 3.0
light_auto_sun.angle = 0.0523599
ob_auto_sun = bpy.data.objects.new('AutoSun', light_auto_sun)
scene.collection.objects.link(ob_auto_sun)
ob_auto_sun.rotation_euler = (0.872665, 0.174533, 0.523599)
bpy.context.view_layer.update()

